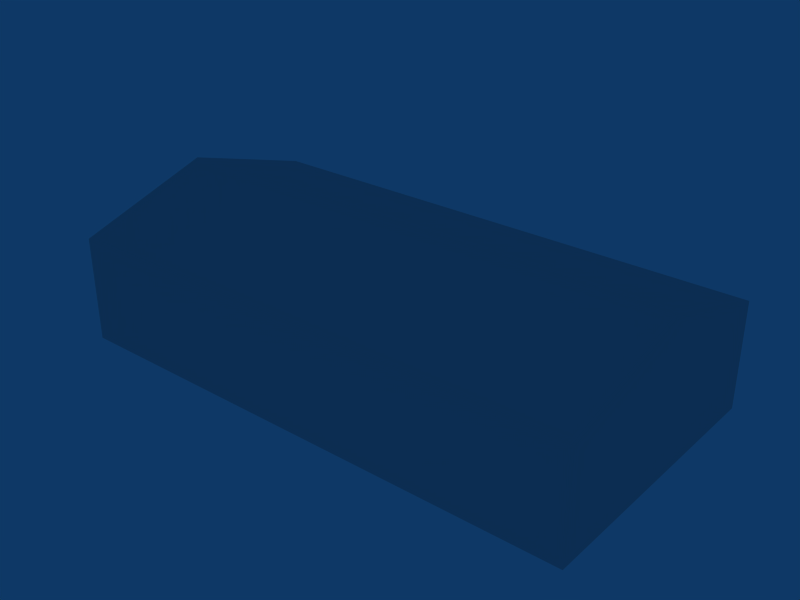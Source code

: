 # Source: ebfs_building_ref_005.blend  (saved by Blender 2.79.0; exported with 4.5.12 LTS)
import bpy
from mathutils import Matrix  # noqa: F401  (used for matrix-valued properties, if any)

bpy.ops.wm.read_factory_settings(use_empty=True)
scene = bpy.context.scene
scene.name = 'Scene'

# ---- collections
col_collection_1 = bpy.data.collections.new('Collection 1'); scene.collection.children.link(col_collection_1)

# ---- world
world_world = bpy.data.worlds.new('World'); scene.world = world_world
world_world.color = (0.05656, 0.2208, 0.4)
world_world.use_sun_shadow = False
world_world.sun_shadow_jitter_overblur = 0.0
world_world.cycles.sampling_method = 'NONE'
world_world.cycles.sample_map_resolution = 256

# ---- meshes
me_cube_001 = bpy.data.meshes.new('Cube.001')
me_cube_001.from_pydata([(12.5, 6.5, -1.0), (12.5, -6.5, -1.0), (-12.5, -6.5, -1.0), (-12.5, 6.5, -1.0), (12.5, 6.5, 4.0), (12.5, -6.5, 4.0), (-12.5, -6.5, 4.0), (-12.5, 6.5, 4.0), (12.5, -3.338e-06, 6.0), (-12.5, 1.192e-06, 6.0)], [], [(0, 4, 5, 1), (1, 5, 6, 2), (2, 6, 7, 3), (4, 0, 3, 7), (4, 7, 9, 8), (7, 6, 9), (6, 5, 8, 9), (5, 4, 8)])
_uv = me_cube_001.uv_layers.new(name='UVTex')
_uv.uv.foreach_set('vector', [0.2812, 0.03125, 0.4688, 0.03125, 0.4688, 0.2188, 0.2812, 0.2188, 0.2812, 0.03125, 0.4688, 0.03125, 0.4688, 0.2188, 0.2812, 0.2188, 0.2812, 0.03125, 0.4688, 0.03125, 0.4688, 0.2188, 0.2812, 0.2188, 0.2812, 0.03125, 0.4688, 0.03125, 0.4688, 0.2188, 0.2812, 0.2188, 0.03125, 0.2812, 0.2188, 0.2812, 0.2188, 0.4688, 0.03125, 0.4688, 0.2812, 0.03125, 0.4688, 0.03125, 0.4688, 0.2188, 0.03125, 0.2812, 0.2188, 0.2812, 0.2188, 0.4688, 0.03125, 0.4688, 0.2812, 0.03125, 0.4688, 0.03125, 0.4688, 0.2188])
me_cube_001.use_remesh_preserve_volume = False
me_cube_001.use_remesh_preserve_attributes = False
me_cube_001.use_mirror_vertex_groups = False
me_cube_001.update()

# ---- objects
ob_cube = bpy.data.objects.new('Cube', me_cube_001)

# ---- transforms, parenting, visibility, modifiers, constraints
ob_cube.location = (0.0, 0.0, 1.0)
ob_cube.lock_rotations_4d = False
ob_cube.empty_display_type = 'ARROWS'
ob_cube.lineart.crease_threshold = 0.0

# ---- collection membership
col_collection_1.objects.link(ob_cube)

# ---- scene / render settings (as saved in the file)
scene.frame_start = 1; scene.frame_end = 250; scene.frame_set(1)
scene.render.engine = 'BLENDER_EEVEE_NEXT'
scene.render.image_settings.file_format = 'JPEG'
scene.render.image_settings.color_mode = 'RGB'
scene.render.image_settings.compression = 90
scene.render.resolution_x = 800
scene.render.resolution_y = 600
scene.render.pixel_aspect_x = 100.0
scene.render.pixel_aspect_y = 100.0
scene.render.fps = 25
scene.render.dither_intensity = 0.0
scene.render.use_compositing = False
scene.render.use_sequencer = False
scene.render.bake_margin = 2
scene.render.bake_bias = 0.0
scene.render.use_stamp_time = False
scene.render.use_stamp_date = False
scene.render.use_stamp_frame = False
scene.render.use_stamp_camera = False
scene.render.use_stamp_scene = False
scene.render.use_stamp_filename = False
scene.render.use_stamp_render_time = False
scene.render.stamp_font_size = 0
scene.cycles.use_denoising = False
scene.cycles.samples = 10
scene.cycles.sampling_pattern = 'TABULATED_SOBOL'
scene.cycles.light_sampling_threshold = 0.0
scene.cycles.use_adaptive_sampling = False
scene.cycles.use_light_tree = False
scene.cycles.blur_glossy = 0.0
scene.cycles.volume_bounces = 1
scene.cycles.pixel_filter_type = 'GAUSSIAN'
scene.cycles.sample_clamp_indirect = 0.0
scene.view_settings.view_transform = 'Raw'
bpy.context.view_layer.update()

# ---- added for rendering (the .blend has no active camera): camera
cam_auto = bpy.data.cameras.new('AutoCamera')
cam_auto.lens = 50.0
cam_auto.sensor_width = 36.0
cam_auto.clip_end = 1000.0
ob_auto_camera = bpy.data.objects.new('AutoCamera', cam_auto)
scene.collection.objects.link(ob_auto_camera)
ob_auto_camera.location = (26.8634, -32.2361, 24.9907)
ob_auto_camera.rotation_euler = (1.09748, -7.21219e-08, 0.694738)
scene.camera = ob_auto_camera
bpy.context.view_layer.update()
